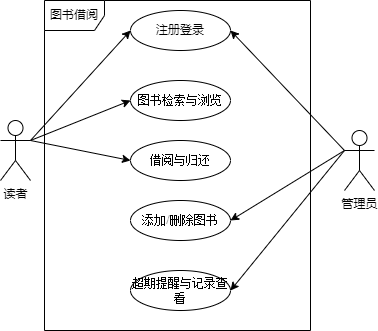

The diagram above was exported from draw.io. Its source (the exported page's mxGraphModel, read from the mxfile embedded in the PNG):
<mxGraphModel dx="706" dy="648" grid="1" gridSize="10" guides="1" tooltips="1" connect="1" arrows="1" fold="1" page="1" pageScale="1" pageWidth="827" pageHeight="1169" math="0" shadow="0">
  <root>
    <mxCell id="0" />
    <mxCell id="1" parent="0" />
    <mxCell id="J3KewHb-k4ZOidRcQBQ7-38" style="rounded=0;orthogonalLoop=1;jettySize=auto;html=1;exitX=1;exitY=0.3333333333333333;exitDx=0;exitDy=0;exitPerimeter=0;entryX=0;entryY=0.5;entryDx=0;entryDy=0;" parent="1" source="J3KewHb-k4ZOidRcQBQ7-25" target="J3KewHb-k4ZOidRcQBQ7-28" edge="1">
      <mxGeometry relative="1" as="geometry" />
    </mxCell>
    <mxCell id="J3KewHb-k4ZOidRcQBQ7-41" style="edgeStyle=none;rounded=0;orthogonalLoop=1;jettySize=auto;html=1;entryX=0;entryY=0.5;entryDx=0;entryDy=0;exitX=1;exitY=0.3333333333333333;exitDx=0;exitDy=0;exitPerimeter=0;" parent="1" source="J3KewHb-k4ZOidRcQBQ7-25" target="J3KewHb-k4ZOidRcQBQ7-29" edge="1">
      <mxGeometry relative="1" as="geometry">
        <mxPoint x="190" y="230" as="sourcePoint" />
      </mxGeometry>
    </mxCell>
    <mxCell id="J3KewHb-k4ZOidRcQBQ7-42" style="edgeStyle=none;rounded=0;orthogonalLoop=1;jettySize=auto;html=1;exitX=1;exitY=0.3333333333333333;exitDx=0;exitDy=0;exitPerimeter=0;entryX=0;entryY=0.5;entryDx=0;entryDy=0;" parent="1" source="J3KewHb-k4ZOidRcQBQ7-25" target="J3KewHb-k4ZOidRcQBQ7-31" edge="1">
      <mxGeometry relative="1" as="geometry" />
    </mxCell>
    <mxCell id="J3KewHb-k4ZOidRcQBQ7-25" value="读者" style="shape=umlActor;verticalLabelPosition=bottom;verticalAlign=top;html=1;" parent="1" vertex="1">
      <mxGeometry x="70" y="200" width="30" height="60" as="geometry" />
    </mxCell>
    <mxCell id="J3KewHb-k4ZOidRcQBQ7-43" style="edgeStyle=none;rounded=0;orthogonalLoop=1;jettySize=auto;html=1;exitX=0;exitY=0.3333333333333333;exitDx=0;exitDy=0;exitPerimeter=0;entryX=1;entryY=0.5;entryDx=0;entryDy=0;" parent="1" source="J3KewHb-k4ZOidRcQBQ7-26" target="J3KewHb-k4ZOidRcQBQ7-33" edge="1">
      <mxGeometry relative="1" as="geometry" />
    </mxCell>
    <mxCell id="J3KewHb-k4ZOidRcQBQ7-44" style="edgeStyle=none;rounded=0;orthogonalLoop=1;jettySize=auto;html=1;exitX=0;exitY=0.3333333333333333;exitDx=0;exitDy=0;exitPerimeter=0;entryX=1;entryY=0.5;entryDx=0;entryDy=0;" parent="1" source="J3KewHb-k4ZOidRcQBQ7-26" target="J3KewHb-k4ZOidRcQBQ7-35" edge="1">
      <mxGeometry relative="1" as="geometry" />
    </mxCell>
    <mxCell id="8qQtJJkmOt2KH6-OeqSC-1" style="rounded=0;orthogonalLoop=1;jettySize=auto;html=1;exitX=0;exitY=0.3333333333333333;exitDx=0;exitDy=0;exitPerimeter=0;entryX=1;entryY=0.5;entryDx=0;entryDy=0;" edge="1" parent="1" source="J3KewHb-k4ZOidRcQBQ7-26" target="J3KewHb-k4ZOidRcQBQ7-28">
      <mxGeometry relative="1" as="geometry" />
    </mxCell>
    <mxCell id="J3KewHb-k4ZOidRcQBQ7-26" value="管理员" style="shape=umlActor;verticalLabelPosition=bottom;verticalAlign=top;html=1;" parent="1" vertex="1">
      <mxGeometry x="414" y="210" width="30" height="60" as="geometry" />
    </mxCell>
    <mxCell id="J3KewHb-k4ZOidRcQBQ7-28" value="注册登录" style="ellipse;whiteSpace=wrap;html=1;" parent="1" vertex="1">
      <mxGeometry x="200" y="90" width="100" height="40" as="geometry" />
    </mxCell>
    <mxCell id="J3KewHb-k4ZOidRcQBQ7-29" value="&lt;p class=&quot;MsoNormal&quot;&gt;&lt;span style=&quot;font-family: 宋体;&quot;&gt;&lt;font style=&quot;font-size: 12px;&quot;&gt;图书检索与浏览&lt;/font&gt;&lt;/span&gt;&lt;/p&gt;" style="ellipse;whiteSpace=wrap;html=1;" parent="1" vertex="1">
      <mxGeometry x="200" y="160" width="100" height="40" as="geometry" />
    </mxCell>
    <mxCell id="J3KewHb-k4ZOidRcQBQ7-31" value="&lt;p class=&quot;MsoNormal&quot;&gt;&lt;span style=&quot;font-family: 宋体; text-align: left;&quot;&gt;&lt;font style=&quot;font-size: 12px;&quot;&gt;借阅与归还&lt;/font&gt;&lt;/span&gt;&lt;br&gt;&lt;/p&gt;" style="ellipse;whiteSpace=wrap;html=1;" parent="1" vertex="1">
      <mxGeometry x="200" y="220" width="100" height="40" as="geometry" />
    </mxCell>
    <mxCell id="J3KewHb-k4ZOidRcQBQ7-33" value="&lt;p class=&quot;MsoNormal&quot;&gt;&lt;span style=&quot;font-family: 宋体;&quot;&gt;&lt;font style=&quot;font-size: 12px;&quot;&gt;&lt;font style=&quot;&quot; face=&quot;宋体&quot;&gt;添加&lt;/font&gt;&lt;font style=&quot;&quot; face=&quot;Times New Roman&quot;&gt;/&lt;/font&gt;&lt;font style=&quot;&quot; face=&quot;宋体&quot;&gt;删除图书&lt;/font&gt;&lt;/font&gt;&lt;/span&gt;&lt;/p&gt;" style="ellipse;whiteSpace=wrap;html=1;" parent="1" vertex="1">
      <mxGeometry x="200" y="280" width="100" height="40" as="geometry" />
    </mxCell>
    <mxCell id="J3KewHb-k4ZOidRcQBQ7-35" value="&lt;p class=&quot;MsoNormal&quot;&gt;&lt;span style=&quot;font-family: 宋体; text-align: left;&quot;&gt;&lt;font style=&quot;font-size: 12px;&quot;&gt;超期提醒与记录查看&lt;/font&gt;&lt;/span&gt;&lt;br&gt;&lt;/p&gt;" style="ellipse;whiteSpace=wrap;html=1;" parent="1" vertex="1">
      <mxGeometry x="200" y="350" width="100" height="40" as="geometry" />
    </mxCell>
    <mxCell id="J3KewHb-k4ZOidRcQBQ7-45" value="图书借阅" style="shape=umlFrame;whiteSpace=wrap;html=1;pointerEvents=0;" parent="1" vertex="1">
      <mxGeometry x="114" y="80" width="266" height="330" as="geometry" />
    </mxCell>
  </root>
</mxGraphModel>